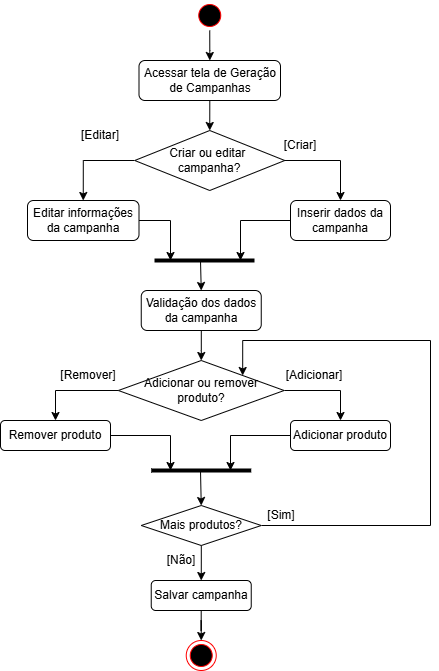

The diagram above was exported from draw.io. Its source (the exported page's mxGraphModel, read from the mxfile embedded in the PNG):
<mxGraphModel dx="1042" dy="535" grid="1" gridSize="10" guides="1" tooltips="1" connect="1" arrows="1" fold="1" page="1" pageScale="1" pageWidth="827" pageHeight="1169" math="0" shadow="0">
  <root>
    <mxCell id="0" />
    <mxCell id="1" parent="0" />
    <mxCell id="BClpLDnP9DMHD5PbQu5_-8" parent="1" style="ellipse;html=1;shape=endState;fillColor=#000000;strokeColor=#ff0000;" value="" vertex="1">
      <mxGeometry height="30" width="30" x="345.74" y="660" as="geometry" />
    </mxCell>
    <mxCell id="1GisqmB2-nIGyAcIahJk-47" edge="1" parent="1" source="BClpLDnP9DMHD5PbQu5_-10" style="edgeStyle=orthogonalEdgeStyle;rounded=0;orthogonalLoop=1;jettySize=auto;html=1;" target="BClpLDnP9DMHD5PbQu5_-12">
      <mxGeometry relative="1" as="geometry" />
    </mxCell>
    <mxCell id="BClpLDnP9DMHD5PbQu5_-10" parent="1" style="ellipse;html=1;shape=startState;fillColor=#000000;strokeColor=#ff0000;" value="" vertex="1">
      <mxGeometry height="30" width="30" x="354.25" y="20" as="geometry" />
    </mxCell>
    <mxCell id="1GisqmB2-nIGyAcIahJk-54" edge="1" parent="1" style="edgeStyle=orthogonalEdgeStyle;rounded=0;orthogonalLoop=1;jettySize=auto;html=1;entryX=0.5;entryY=0;entryDx=0;entryDy=0;" target="1GisqmB2-nIGyAcIahJk-2">
      <mxGeometry relative="1" as="geometry">
        <mxPoint x="365.0999999999999" y="120" as="sourcePoint" />
      </mxGeometry>
    </mxCell>
    <mxCell id="BClpLDnP9DMHD5PbQu5_-12" parent="1" style="rounded=1;whiteSpace=wrap;html=1;" value="Acessar tela de Geração de Campanhas" vertex="1">
      <mxGeometry height="40" width="141.5" x="298.5" y="80" as="geometry" />
    </mxCell>
    <mxCell id="1GisqmB2-nIGyAcIahJk-52" edge="1" parent="1" source="1GisqmB2-nIGyAcIahJk-2" style="edgeStyle=orthogonalEdgeStyle;rounded=0;orthogonalLoop=1;jettySize=auto;html=1;" target="1GisqmB2-nIGyAcIahJk-5">
      <mxGeometry relative="1" as="geometry" />
    </mxCell>
    <mxCell id="1GisqmB2-nIGyAcIahJk-55" edge="1" parent="1" source="1GisqmB2-nIGyAcIahJk-2" style="edgeStyle=orthogonalEdgeStyle;rounded=0;orthogonalLoop=1;jettySize=auto;html=1;entryX=0.5;entryY=0;entryDx=0;entryDy=0;exitX=0;exitY=0.5;exitDx=0;exitDy=0;" target="1GisqmB2-nIGyAcIahJk-11">
      <mxGeometry relative="1" as="geometry">
        <mxPoint x="270" y="180" as="targetPoint" />
      </mxGeometry>
    </mxCell>
    <mxCell id="1GisqmB2-nIGyAcIahJk-2" parent="1" style="rhombus;whiteSpace=wrap;html=1;" value="Criar ou editar&amp;nbsp;&lt;div&gt;campanha?&lt;/div&gt;" vertex="1">
      <mxGeometry height="60" width="150" x="294.25" y="150" as="geometry" />
    </mxCell>
    <mxCell id="1GisqmB2-nIGyAcIahJk-3" parent="1" style="text;html=1;whiteSpace=wrap;strokeColor=none;fillColor=none;align=center;verticalAlign=middle;rounded=0;" value="[Criar]" vertex="1">
      <mxGeometry height="30" width="60" x="430" y="150" as="geometry" />
    </mxCell>
    <mxCell id="1GisqmB2-nIGyAcIahJk-4" parent="1" style="text;html=1;whiteSpace=wrap;strokeColor=none;fillColor=none;align=center;verticalAlign=middle;rounded=0;" value="[Editar]" vertex="1">
      <mxGeometry height="30" width="60" x="230" y="140" as="geometry" />
    </mxCell>
    <mxCell id="1GisqmB2-nIGyAcIahJk-57" edge="1" parent="1" source="1GisqmB2-nIGyAcIahJk-5" style="edgeStyle=orthogonalEdgeStyle;rounded=0;orthogonalLoop=1;jettySize=auto;html=1;">
      <mxGeometry relative="1" as="geometry">
        <mxPoint x="400" y="280" as="targetPoint" />
      </mxGeometry>
    </mxCell>
    <mxCell id="1GisqmB2-nIGyAcIahJk-5" parent="1" style="rounded=1;whiteSpace=wrap;html=1;" value="Inserir dados da campanha" vertex="1">
      <mxGeometry height="40" width="100" x="450" y="220" as="geometry" />
    </mxCell>
    <mxCell id="1GisqmB2-nIGyAcIahJk-43" edge="1" parent="1" source="1GisqmB2-nIGyAcIahJk-6" style="edgeStyle=orthogonalEdgeStyle;rounded=0;orthogonalLoop=1;jettySize=auto;html=1;entryX=0.5;entryY=0;entryDx=0;entryDy=0;" target="1GisqmB2-nIGyAcIahJk-18">
      <mxGeometry relative="1" as="geometry" />
    </mxCell>
    <mxCell id="1GisqmB2-nIGyAcIahJk-6" parent="1" style="rounded=1;whiteSpace=wrap;html=1;" value="Validação dos dados da campanha" vertex="1">
      <mxGeometry height="40" width="120" x="300.75" y="310" as="geometry" />
    </mxCell>
    <mxCell id="1GisqmB2-nIGyAcIahJk-58" edge="1" parent="1" source="1GisqmB2-nIGyAcIahJk-11" style="edgeStyle=orthogonalEdgeStyle;rounded=0;orthogonalLoop=1;jettySize=auto;html=1;">
      <mxGeometry relative="1" as="geometry">
        <mxPoint x="330" y="280" as="targetPoint" />
      </mxGeometry>
    </mxCell>
    <mxCell id="1GisqmB2-nIGyAcIahJk-11" parent="1" style="rounded=1;whiteSpace=wrap;html=1;" value="Editar informações da campanha" vertex="1">
      <mxGeometry height="40" width="111.5" x="187" y="220" as="geometry" />
    </mxCell>
    <mxCell id="1GisqmB2-nIGyAcIahJk-45" edge="1" parent="1" source="1GisqmB2-nIGyAcIahJk-15" style="edgeStyle=orthogonalEdgeStyle;rounded=0;orthogonalLoop=1;jettySize=auto;html=1;entryX=0.5;entryY=0;entryDx=0;entryDy=0;" target="1GisqmB2-nIGyAcIahJk-44">
      <mxGeometry relative="1" as="geometry" />
    </mxCell>
    <mxCell id="1GisqmB2-nIGyAcIahJk-48" edge="1" parent="1" source="1GisqmB2-nIGyAcIahJk-15" style="edgeStyle=orthogonalEdgeStyle;rounded=0;orthogonalLoop=1;jettySize=auto;html=1;entryX=1;entryY=0;entryDx=0;entryDy=0;" target="1GisqmB2-nIGyAcIahJk-18">
      <mxGeometry relative="1" as="geometry">
        <Array as="points">
          <mxPoint x="590" y="545" />
          <mxPoint x="590" y="360" />
          <mxPoint x="402" y="360" />
        </Array>
        <mxPoint x="410" y="360" as="targetPoint" />
      </mxGeometry>
    </mxCell>
    <mxCell id="1GisqmB2-nIGyAcIahJk-15" parent="1" style="rhombus;whiteSpace=wrap;html=1;" value="Mais produtos?" vertex="1">
      <mxGeometry height="40" width="120" x="300.75" y="525" as="geometry" />
    </mxCell>
    <mxCell id="1GisqmB2-nIGyAcIahJk-29" edge="1" parent="1" source="1GisqmB2-nIGyAcIahJk-18" style="edgeStyle=orthogonalEdgeStyle;rounded=0;orthogonalLoop=1;jettySize=auto;html=1;entryX=0.5;entryY=0;entryDx=0;entryDy=0;" target="1GisqmB2-nIGyAcIahJk-26">
      <mxGeometry relative="1" as="geometry" />
    </mxCell>
    <mxCell id="1GisqmB2-nIGyAcIahJk-31" edge="1" parent="1" source="1GisqmB2-nIGyAcIahJk-18" style="edgeStyle=orthogonalEdgeStyle;rounded=0;orthogonalLoop=1;jettySize=auto;html=1;entryX=0.5;entryY=0;entryDx=0;entryDy=0;" target="1GisqmB2-nIGyAcIahJk-30">
      <mxGeometry relative="1" as="geometry" />
    </mxCell>
    <mxCell id="1GisqmB2-nIGyAcIahJk-18" parent="1" style="rhombus;whiteSpace=wrap;html=1;" value="Adicionar ou remover produto?" vertex="1">
      <mxGeometry height="60" width="165.75" x="277.87" y="380" as="geometry" />
    </mxCell>
    <mxCell id="1GisqmB2-nIGyAcIahJk-19" parent="1" style="text;html=1;whiteSpace=wrap;strokeColor=none;fillColor=none;align=center;verticalAlign=middle;rounded=0;" value="[Adicionar]" vertex="1">
      <mxGeometry height="30" width="60" x="444.25" y="380" as="geometry" />
    </mxCell>
    <mxCell id="1GisqmB2-nIGyAcIahJk-20" parent="1" style="text;html=1;whiteSpace=wrap;strokeColor=none;fillColor=none;align=center;verticalAlign=middle;rounded=0;" value="[Remover]" vertex="1">
      <mxGeometry height="30" width="60" x="217.87" y="380" as="geometry" />
    </mxCell>
    <mxCell id="1GisqmB2-nIGyAcIahJk-35" edge="1" parent="1" source="1GisqmB2-nIGyAcIahJk-26" style="edgeStyle=orthogonalEdgeStyle;rounded=0;orthogonalLoop=1;jettySize=auto;html=1;">
      <mxGeometry relative="1" as="geometry">
        <mxPoint x="390" y="490" as="targetPoint" />
      </mxGeometry>
    </mxCell>
    <mxCell id="1GisqmB2-nIGyAcIahJk-26" parent="1" style="rounded=1;whiteSpace=wrap;html=1;" value="Adicionar produto" vertex="1">
      <mxGeometry height="30" width="100" x="450" y="440" as="geometry" />
    </mxCell>
    <mxCell id="1GisqmB2-nIGyAcIahJk-36" edge="1" parent="1" source="1GisqmB2-nIGyAcIahJk-30" style="edgeStyle=orthogonalEdgeStyle;rounded=0;orthogonalLoop=1;jettySize=auto;html=1;">
      <mxGeometry relative="1" as="geometry">
        <mxPoint x="330" y="490" as="targetPoint" />
      </mxGeometry>
    </mxCell>
    <mxCell id="1GisqmB2-nIGyAcIahJk-30" parent="1" style="rounded=1;whiteSpace=wrap;html=1;" value="Remover produto" vertex="1">
      <mxGeometry height="30" width="110" x="160" y="440" as="geometry" />
    </mxCell>
    <mxCell id="1GisqmB2-nIGyAcIahJk-34" edge="1" parent="1" style="shape=pipe;html=1;rounded=0;endArrow=none;endFill=0;startSize=4;endSize=4;strokeWidth=0.01;" value="">
      <mxGeometry relative="1" width="100" as="geometry">
        <Array as="points">
          <mxPoint x="360" y="490" />
        </Array>
        <mxPoint x="310.74" y="490" as="sourcePoint" />
        <mxPoint x="410.74" y="490" as="targetPoint" />
      </mxGeometry>
    </mxCell>
    <mxCell id="1GisqmB2-nIGyAcIahJk-37" edge="1" parent="1" style="endArrow=classic;html=1;rounded=0;entryX=0.5;entryY=0;entryDx=0;entryDy=0;" target="1GisqmB2-nIGyAcIahJk-15" value="">
      <mxGeometry height="50" relative="1" width="50" as="geometry">
        <mxPoint x="360" y="490" as="sourcePoint" />
        <mxPoint x="390" y="400" as="targetPoint" />
      </mxGeometry>
    </mxCell>
    <mxCell id="1GisqmB2-nIGyAcIahJk-41" parent="1" style="text;html=1;whiteSpace=wrap;strokeColor=none;fillColor=none;align=center;verticalAlign=middle;rounded=0;" value="[Não]" vertex="1">
      <mxGeometry height="30" width="60" x="310.74" y="565" as="geometry" />
    </mxCell>
    <mxCell id="1GisqmB2-nIGyAcIahJk-46" edge="1" parent="1" source="1GisqmB2-nIGyAcIahJk-44" style="edgeStyle=orthogonalEdgeStyle;rounded=0;orthogonalLoop=1;jettySize=auto;html=1;entryX=0.5;entryY=0;entryDx=0;entryDy=0;" target="BClpLDnP9DMHD5PbQu5_-8">
      <mxGeometry relative="1" as="geometry" />
    </mxCell>
    <mxCell id="1GisqmB2-nIGyAcIahJk-44" parent="1" style="rounded=1;whiteSpace=wrap;html=1;" value="Salvar campanha" vertex="1">
      <mxGeometry height="30" width="100" x="310.74" y="600" as="geometry" />
    </mxCell>
    <mxCell id="1GisqmB2-nIGyAcIahJk-49" parent="1" style="text;html=1;whiteSpace=wrap;strokeColor=none;fillColor=none;align=center;verticalAlign=middle;rounded=0;" value="[Sim]" vertex="1">
      <mxGeometry height="30" width="60" x="410.74" y="520" as="geometry" />
    </mxCell>
    <mxCell id="1GisqmB2-nIGyAcIahJk-56" edge="1" parent="1" style="shape=pipe;html=1;rounded=0;strokeWidth=0;endArrow=none;endFill=0;endSize=4;startSize=4;" value="">
      <mxGeometry relative="1" width="100" as="geometry">
        <mxPoint x="314" y="280" as="sourcePoint" />
        <mxPoint x="414" y="280" as="targetPoint" />
      </mxGeometry>
    </mxCell>
    <mxCell id="1GisqmB2-nIGyAcIahJk-60" edge="1" parent="1" style="endArrow=classic;html=1;rounded=0;entryX=0.5;entryY=0;entryDx=0;entryDy=0;" target="1GisqmB2-nIGyAcIahJk-6" value="">
      <mxGeometry height="50" relative="1" width="50" as="geometry">
        <mxPoint x="360" y="280" as="sourcePoint" />
        <mxPoint x="400" y="360" as="targetPoint" />
      </mxGeometry>
    </mxCell>
  </root>
</mxGraphModel>